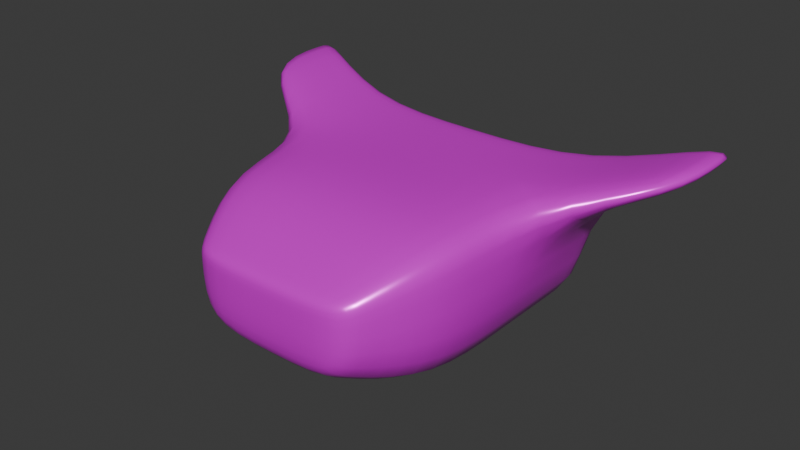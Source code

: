# Source: ship.blend  (saved by Blender 4.2.66; exported with 4.5.12 LTS)
import bpy
from mathutils import Matrix  # noqa: F401  (used for matrix-valued properties, if any)

bpy.ops.wm.read_factory_settings(use_empty=True)
scene = bpy.context.scene
scene.name = 'Scene'

# ---- collections
col_collection = bpy.data.collections.new('Collection'); scene.collection.children.link(col_collection)

# ---- images (referenced by path relative to the original .blend; pixels are not part of the script)
import os
ASSET_DIR = os.environ.get("B2B_ASSET_DIR", "")  # directory of the original .blend (textures are referenced by path, not embedded)
HERE = os.path.dirname(os.path.abspath(__file__))  # packed textures are extracted next to this script under _unpacked/

def load_image(name, relpath, width, height, colorspace="sRGB"):
    """Load a texture the original file referenced (path relative to the .blend, or extracted next to this script)."""
    p = next((c for c in (os.path.join(HERE, relpath), os.path.join(ASSET_DIR, relpath)) if relpath and os.path.exists(c)), "")
    if p:
        img = bpy.data.images.load(p, check_existing=True)
        img.name = name
    else:  # same state as the original file: an image datablock whose file is absent (Cycles renders it pink)
        img = bpy.data.images.new(name, width, height)
        img.source = "FILE"
        img.filepath = "//" + (relpath or name)
    img.colorspace_settings.name = colorspace
    return img
img_ship_3 = load_image('ship_3', 'ship.png', 1024, 1024, 'sRGB')
img_ship_metal = load_image('ship_metal', 'ship_metal.png', 1024, 1024, 'sRGB')
img_ship_roughness = load_image('ship_roughness', 'ship_roughness.png', 1024, 1024, 'sRGB')

# ---- materials (node trees are filled in below, after node groups)
mat_material_001 = bpy.data.materials.new('Material.001')

# ---- material node trees
mat_material_001.use_nodes = True; mat_material_001.node_tree.nodes.clear()
_N = mat_material_001.node_tree.nodes; _L = mat_material_001.node_tree.links
n0 = _N.new('ShaderNodeBsdfPrincipled'); n0.name = 'Principled BSDF'; n0.location = (135, 398)
n1 = _N.new('ShaderNodeOutputMaterial'); n1.name = 'Material Output'; n1.location = (453, 226)
n2 = _N.new('ShaderNodeTexImage'); n2.name = 'Image Texture'; n2.location = (-671, 438)
n2.image = img_ship_3
n2.interpolation = 'Closest'
n3 = _N.new('ShaderNodeTexImage'); n3.name = 'Image Texture.001'; n3.location = (-419, 348)
n3.image = img_ship_metal
n4 = _N.new('ShaderNodeTexImage'); n4.name = 'Image Texture.002'; n4.location = (-148, 291)
n4.image = img_ship_roughness
_L.new(n0.outputs[0], n1.inputs[0])
_L.new(n2.outputs[0], n0.inputs[0])
_L.new(n4.outputs[0], n0.inputs[2])
_L.new(n3.outputs[0], n0.inputs[1])
n1.is_active_output = True

# ---- world
world_world = bpy.data.worlds.new('World'); scene.world = world_world
world_world.use_nodes = True; world_world.node_tree.nodes.clear()
_N = world_world.node_tree.nodes; _L = world_world.node_tree.links
n0 = _N.new('ShaderNodeOutputWorld'); n0.name = 'World Output'; n0.location = (300, 300)
n1 = _N.new('ShaderNodeBackground'); n1.name = 'Background'; n1.location = (10, 300)
n1.inputs[0].default_value = (0.05088, 0.05088, 0.05088, 1.0)
_L.new(n1.outputs[0], n0.inputs[0])
n0.is_active_output = True
world_world.color = (0.05088, 0.05088, 0.05088)
world_world.sun_shadow_jitter_overblur = 0.0

# ---- meshes
me_cube_001 = bpy.data.meshes.new('Cube.001')
me_cube_001.from_pydata([(-0.25, -0.1436, -0.15), (-0.25, -0.1436, 0.15), (-0.25, 0.25, -0.15), (-0.25, 0.25, 0.15), (-0.154, -0.3083, -0.06944), (-0.154, -0.3083, 0.06944), (-0.25, 0.04875, -0.15), (-0.25, 0.04875, 0.15), (-0.25, -0.1436, 0.1018), (-0.25, 0.25, 0.1018), (-0.154, -0.3083, 0.04714), (-0.25, 0.04875, 0.1018), (-0.4652, 0.1469, 0.2181), (-0.4652, 0.35, 0.2181), (-0.4652, 0.35, 0.1699), (-0.4652, 0.1469, 0.1699), (-0.176, 0.25, 0.04532), (-0.176, 0.25, -0.09349), (-0.176, 0.2678, 0.04532), (-0.176, 0.2678, -0.09349), (0.0, 0.25, -0.15), (0.0, 0.25, 0.15), (0.0, -0.1436, -0.15), (0.0, -0.1436, 0.15), (0.0, -0.3083, -0.06944), (0.0, -0.3083, 0.06944), (0.0, 0.04875, 0.15), (0.0, 0.04875, -0.15), (0.0, -0.3083, 0.04714), (0.0, 0.25, 0.1018), (0.0, 0.25, -0.09349), (0.0, 0.25, 0.04532), (0.0, 0.2678, -0.09349), (0.0, 0.2678, 0.04532), (-0.1589, 0.3619, 0.0318), (-0.1589, 0.3619, -0.07998), (-0.01714, 0.3619, -0.07998), (-0.01714, 0.3619, 0.0318), (-0.1637, 0.3354, -0.08378), (-0.01232, 0.3354, -0.08378), (-0.01232, 0.3354, 0.03561), (-0.1637, 0.3354, 0.03561), (-0.25, 0.2252, 0.15), (-0.25, 0.2252, -0.15), (-0.25, 0.2252, 0.1018), (-0.4652, 0.325, 0.2181), (-0.4652, 0.325, 0.1699), (0.0, 0.2252, -0.15), (0.0, 0.2252, 0.15), (-0.1765, -0.2697, -0.08833), (-0.1765, -0.2697, 0.08833), (-0.1765, -0.2697, 0.05996), (0.0, -0.2697, 0.08833), (0.0, -0.2697, -0.08833)], [], [(42, 3, 13, 45), (51, 49, 4, 10), (26, 7, 1, 23), (28, 25, 5, 10), (52, 50, 5, 25), (48, 42, 7, 26), (8, 1, 7, 11), (0, 8, 11, 6), (24, 28, 10, 4), (50, 51, 10, 5), (43, 44, 9, 2), (46, 45, 13, 14), (11, 7, 12, 15), (3, 9, 14, 13), (44, 11, 15, 46), (20, 2, 17, 30), (2, 9, 16, 17), (30, 17, 19, 32), (17, 16, 18, 19), (39, 38, 35, 36), (9, 29, 31, 16), (16, 31, 33, 18), (43, 47, 27, 6), (49, 53, 24, 4), (6, 27, 22, 0), (9, 3, 21, 29), (35, 34, 37, 36), (40, 39, 36, 37), (41, 40, 37, 34), (38, 41, 34, 35), (19, 18, 41, 38), (18, 33, 40, 41), (33, 32, 39, 40), (32, 19, 38, 39), (2, 20, 47, 43), (9, 44, 46, 14), (15, 12, 45, 46), (6, 11, 44, 43), (21, 3, 42, 48), (7, 42, 45, 12), (0, 22, 53, 49), (1, 8, 51, 50), (23, 1, 50, 52), (8, 0, 49, 51)])
me_cube_001.polygons.foreach_set('use_smooth', [True] * 44)
_uv = me_cube_001.uv_layers.new(name='UVMap')
_uv.uv.foreach_set('vector', [0.2352, 0.1223, 0.235, 0.09899, 0.4404, 1.453e-08, 0.4406, 0.02354, 0.5269, 0.4943, 0.6666, 0.4943, 0.6488, 0.5332, 0.539, 0.5332, 0.001686, 0.2894, 0.2367, 0.2882, 0.2383, 0.469, 0.003299, 0.4702, 0.2537, 0.7315, 0.2327, 0.7315, 0.2327, 0.5878, 0.2537, 0.5878, 0.0007735, 0.5923, 0.1667, 0.5914, 0.1448, 0.6289, 4.897e-08, 0.6297, 0.0002079, 0.1235, 0.2352, 0.1223, 0.2367, 0.2882, 0.001686, 0.2894, 0.4875, 0.3675, 0.4421, 0.3675, 0.4421, 0.1879, 0.4875, 0.1879, 0.7247, 0.3675, 0.4875, 0.3675, 0.4875, 0.1879, 0.7247, 0.1879, 0.3635, 0.7315, 0.2537, 0.7315, 0.2537, 0.5878, 0.3635, 0.5878, 0.5002, 0.4943, 0.5269, 0.4943, 0.539, 0.5332, 0.518, 0.5332, 0.7247, 0.02317, 0.4875, 0.02317, 0.4875, -1.933e-08, 0.7247, -1.428e-09, 0.9902, 0.5785, 0.9449, 0.5785, 0.9449, 0.5551, 0.9902, 0.5551, 0.4359, 0.7558, 0.3925, 0.7427, 0.3925, 0.5196, 0.4359, 0.5327, 0.6403, 0.7607, 0.6144, 0.798, 0.4793, 0.6262, 0.5052, 0.589, 0.1538, 0.9248, 0.00155, 0.9906, 0.00155, 0.7659, 0.1552, 0.6995, 0.9449, 0.7592, 0.9449, 0.9941, 0.8916, 0.9246, 0.8916, 0.7592, 0.4793, 0.9929, 0.6144, 0.798, 0.6412, 0.8813, 0.5667, 0.9887, 0.9064, 0.7328, 0.9064, 0.5673, 0.9232, 0.5673, 0.9232, 0.7328, 0.3158, 0.9723, 0.3158, 0.8415, 0.3325, 0.8415, 0.3325, 0.9723, 0.7067, 0.7146, 0.7067, 0.5722, 0.7314, 0.5765, 0.7314, 0.7097, 0.6144, 0.798, 0.8075, 0.9318, 0.7772, 0.9755, 0.6412, 0.8813, 0.8878, 0.5673, 0.8878, 0.7328, 0.871, 0.7328, 0.871, 0.5673, 0.9597, 0.507, 0.7247, 0.5061, 0.7247, 0.3403, 0.9597, 0.3412, 0.8942, 0.03801, 0.7283, 0.03738, 0.7294, 1.802e-08, 0.8742, 0.0005519, 0.9597, 0.3412, 0.7247, 0.3403, 0.7247, 0.1594, 0.9597, 0.1603, 0.6144, 0.798, 0.6403, 0.7607, 0.8287, 0.9007, 0.8075, 0.9318, 0.8614, 0.8269, 0.7561, 0.8269, 0.7561, 0.6938, 0.8614, 0.6938, 0.2162, 0.8507, 0.2162, 0.9631, 0.1908, 0.9595, 0.1908, 0.8542, 0.3153, 0.3227, 0.3153, 0.4651, 0.2906, 0.4608, 0.2906, 0.3276, 0.4281, 0.9261, 0.4281, 0.8136, 0.4522, 0.8172, 0.4522, 0.9225, 0.3666, 0.9352, 0.3666, 0.8045, 0.4281, 0.8136, 0.4281, 0.9261, 0.3782, 0.3103, 0.3782, 0.4758, 0.3153, 0.4651, 0.3153, 0.3227, 0.2808, 0.8415, 0.2808, 0.9723, 0.2162, 0.9631, 0.2162, 0.8507, 0.6438, 0.727, 0.6438, 0.5615, 0.7067, 0.5722, 0.7067, 0.7146, 0.9597, 0.5304, 0.7247, 0.5295, 0.7247, 0.5061, 0.9597, 0.507, 0.1752, 0.9155, 0.1538, 0.9248, 0.1552, 0.6995, 0.1769, 0.6901, 0.9902, 0.7447, 0.9449, 0.7447, 0.9449, 0.5785, 0.9902, 0.5785, 0.7247, 0.1879, 0.4875, 0.1879, 0.4875, 0.02317, 0.7247, 0.02317, 3.28e-09, 0.1002, 0.235, 0.09899, 0.2352, 0.1223, 0.0002079, 0.1235, 0.2367, 0.2882, 0.2352, 0.1223, 0.4406, 0.02354, 0.4421, 0.191, 0.9597, 0.1603, 0.7247, 0.1594, 0.7283, 0.03738, 0.8942, 0.03801, 0.4421, 0.3675, 0.4875, 0.3675, 0.5269, 0.4943, 0.5002, 0.4943, 0.003299, 0.4702, 0.2383, 0.469, 0.1667, 0.5914, 0.0007735, 0.5923, 0.4875, 0.3675, 0.7247, 0.3675, 0.6666, 0.4943, 0.5269, 0.4943])
me_cube_001.materials.append(mat_material_001)
me_cube_001.update()

# ---- objects
ob_cube = bpy.data.objects.new('Cube', me_cube_001)

# ---- transforms, parenting, visibility, modifiers, constraints
ob_cube.location = (0.0, 0.0, 0.0)
_m = ob_cube.modifiers.new('Mirror', 'MIRROR')
_m = ob_cube.modifiers.new('Subdivision', 'SUBSURF')

# ---- collection membership
col_collection.objects.link(ob_cube)

# ---- scene / render settings (as saved in the file)
scene.frame_start = 1; scene.frame_end = 250; scene.frame_set(140)
scene.render.engine = 'BLENDER_EEVEE_NEXT'
bpy.context.view_layer.update()

# ---- added for rendering (the .blend has no active camera and no usable light): camera, sun
cam_auto = bpy.data.cameras.new('AutoCamera')
cam_auto.lens = 50.0
cam_auto.sensor_width = 36.0
cam_auto.clip_end = 1000.0
ob_auto_camera = bpy.data.objects.new('AutoCamera', cam_auto)
scene.collection.objects.link(ob_auto_camera)
ob_auto_camera.location = (1.11421, -1.31025, 0.925424)
ob_auto_camera.rotation_euler = (1.09748, -7.21219e-08, 0.694738)
scene.camera = ob_auto_camera
light_auto_sun = bpy.data.lights.new('AutoSun', 'SUN')
light_auto_sun.energy = 3.0
light_auto_sun.angle = 0.0523599
ob_auto_sun = bpy.data.objects.new('AutoSun', light_auto_sun)
scene.collection.objects.link(ob_auto_sun)
ob_auto_sun.rotation_euler = (0.872665, 0.174533, 0.523599)
bpy.context.view_layer.update()
